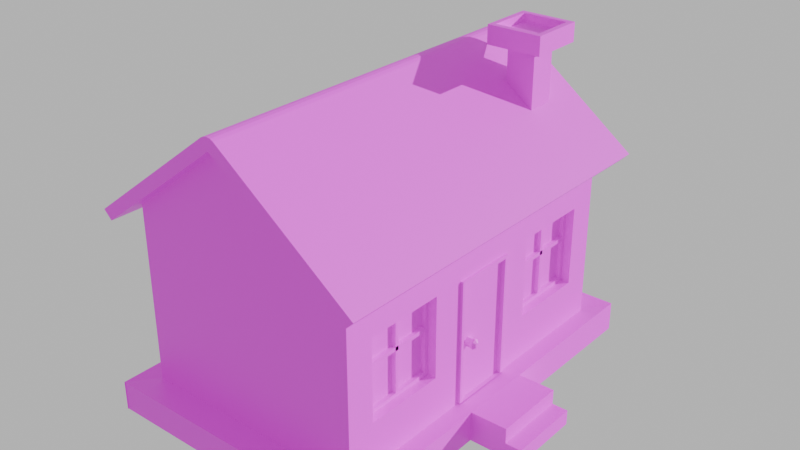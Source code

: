 # Source: house.blend  (saved by Blender 4.0.36; exported with 4.5.12 LTS)
import bpy
from mathutils import Matrix  # noqa: F401  (used for matrix-valued properties, if any)

bpy.ops.wm.read_factory_settings(use_empty=True)
scene = bpy.context.scene
scene.name = 'Scene'

# ---- collections
col_collection = bpy.data.collections.new('Collection'); scene.collection.children.link(col_collection)

# ---- images (referenced by path relative to the original .blend; pixels are not part of the script)
import os
ASSET_DIR = os.environ.get("B2B_ASSET_DIR", "")  # directory of the original .blend (textures are referenced by path, not embedded)
HERE = os.path.dirname(os.path.abspath(__file__))  # packed textures are extracted next to this script under _unpacked/

def load_image(name, relpath, width, height, colorspace="sRGB"):
    """Load a texture the original file referenced (path relative to the .blend, or extracted next to this script)."""
    p = next((c for c in (os.path.join(HERE, relpath), os.path.join(ASSET_DIR, relpath)) if relpath and os.path.exists(c)), "")
    if p:
        img = bpy.data.images.load(p, check_existing=True)
        img.name = name
    else:  # same state as the original file: an image datablock whose file is absent (Cycles renders it pink)
        img = bpy.data.images.new(name, width, height)
        img.source = "FILE"
        img.filepath = "//" + (relpath or name)
    img.colorspace_settings.name = colorspace
    return img
img_untitled = load_image('Untitled', 'House.png', 1024, 1024, 'sRGB')
img_untitled_002 = load_image('Untitled.002', 'House.png', 1024, 1024, 'sRGB')

# ---- materials (node trees are filled in below, after node groups)
mat_material_002 = bpy.data.materials.new('Material.002')
mat_material_002.use_transparent_shadow = False
mat_material_004 = bpy.data.materials.new('Material.004')
mat_material_004.use_transparent_shadow = False

# ---- material node trees
mat_material_002.use_nodes = True; mat_material_002.node_tree.nodes.clear()
_N = mat_material_002.node_tree.nodes; _L = mat_material_002.node_tree.links
n0 = _N.new('ShaderNodeBsdfPrincipled'); n0.name = 'Principled BSDF'; n0.location = (10, 300)
n0.inputs[3].default_value = 1.45
n1 = _N.new('ShaderNodeOutputMaterial'); n1.name = 'Material Output'; n1.location = (300, 300)
n2 = _N.new('ShaderNodeTexImage'); n2.name = 'Image Texture'; n2.location = (-280, 280)
n2.image = img_untitled
_L.new(n0.outputs[0], n1.inputs[0])
_L.new(n2.outputs[0], n0.inputs[0])
n1.is_active_output = True
mat_material_004.use_nodes = True; mat_material_004.node_tree.nodes.clear()
_N = mat_material_004.node_tree.nodes; _L = mat_material_004.node_tree.links
n0 = _N.new('ShaderNodeBsdfPrincipled'); n0.name = 'Principled BSDF'; n0.location = (10, 300)
n0.inputs[3].default_value = 1.45
n1 = _N.new('ShaderNodeOutputMaterial'); n1.name = 'Material Output'; n1.location = (300, 300)
n2 = _N.new('ShaderNodeTexImage'); n2.name = 'Image Texture'; n2.location = (-280, 280)
n2.image = img_untitled_002
_L.new(n0.outputs[0], n1.inputs[0])
_L.new(n2.outputs[0], n0.inputs[0])
n1.is_active_output = True

# ---- world
world_world = bpy.data.worlds.new('World'); scene.world = world_world
world_world.use_nodes = True; world_world.node_tree.nodes.clear()
_N = world_world.node_tree.nodes; _L = world_world.node_tree.links
n0 = _N.new('ShaderNodeOutputWorld'); n0.name = 'World Output'; n0.location = (300, 300)
n1 = _N.new('ShaderNodeBackground'); n1.name = 'Background'; n1.location = (10, 300)
n1.inputs[0].default_value = (1.0, 1.0, 1.0, 1.0)
n1.inputs[1].default_value = 0.6
_L.new(n1.outputs[0], n0.inputs[0])
n0.is_active_output = True
world_world.color = (0.05088, 0.05088, 0.05088)
world_world.use_sun_shadow = False
world_world.sun_shadow_jitter_overblur = 0.0

# ---- lights
light_sun = bpy.data.lights.new('Sun', 'SUN')
light_sun.transmission_factor = 0.0
light_sun.energy = 4.27

# ---- meshes
me_cube_001 = bpy.data.meshes.new('Cube.001')
me_cube_001.from_pydata([(-2.0, -3.0, 1.75), (1.782, -2.508, -0.5341), (-2.0, 3.0, 1.75), (1.782, -2.508, 0.8555), (2.0, -3.0, 1.75), (1.782, -1.118, -0.5341), (2.0, 3.0, 1.75), (1.782, -1.118, 0.8555), (0.0, -3.0, 3.253), (0.0, 3.0, 3.253), (-2.0, -3.0, -1.303), (-2.0, 3.0, -1.303), (2.0, 3.0, -1.303), (1.782, 2.508, -0.5341), (2.0, -3.0, -1.303), (1.782, 2.508, 0.8555), (-2.325, 3.487, -1.786), (1.782, 1.118, -0.5341), (-2.325, -3.487, -1.786), (1.782, 1.118, 0.8555), (-2.325, 3.487, -1.267), (2.325, 3.487, -1.786), (2.325, 3.487, -1.267), (2.325, -3.487, -1.786), (2.325, -3.487, -1.267), (-2.325, -3.487, -1.267), (2.0, -0.5591, 0.8475), (2.0, 0.5591, 0.8475), (2.0, -0.5591, -1.281), (2.0, 0.5591, -1.281), (2.0, 1.118, -0.5341), (2.0, -2.508, -0.5341), (2.0, -2.508, 0.8555), (2.0, -1.118, 0.8555), (2.0, -1.118, -0.5341), (2.0, 1.118, 0.8555), (2.0, 2.508, -0.5341), (2.0, 2.508, 0.8555), (2.325, 0.6391, -1.786), (2.325, -0.6391, -1.786), (2.325, 0.6391, -1.267), (2.325, -0.6391, -1.267), (2.0, -0.1025, -1.281), (2.0, 0.1025, -1.281), (2.0, 0.5499, -1.303), (2.0, -0.5499, -1.303), (2.961, 0.6391, -1.786), (2.961, -0.6391, -1.786), (2.961, 0.6391, -1.267), (2.961, -0.6391, -1.267), (2.961, 0.6391, -1.527), (2.961, -0.6391, -1.527), (3.233, 0.6391, -1.786), (3.233, -0.6391, -1.786), (3.233, 0.6391, -1.527), (3.233, -0.6391, -1.527), (-2.325, 3.487, -1.786), (-2.325, 3.487, -1.267), (2.325, 3.487, -1.786), (2.325, 3.487, -1.267), (-2.325, -3.471, -1.786), (-2.325, -3.471, -1.267), (2.325, -3.471, -1.786), (2.325, -3.471, -1.267)], [], [(10, 0, 2, 11), (11, 2, 6, 12), (36, 12, 6, 4, 14, 31, 32, 33, 26, 27, 35, 37), (31, 14, 28, 26, 33, 34), (27, 29, 12, 36, 30, 35), (43, 44, 12, 29), (14, 4, 0, 10), (0, 4, 8), (6, 2, 9), (45, 14, 24, 41), (10, 11, 20, 25), (39, 41, 24, 23), (18, 25, 20, 16), (11, 12, 22, 20), (14, 10, 25, 24), (33, 7, 5, 34), (31, 1, 3, 32), (5, 1, 31, 34), (3, 7, 33, 32), (17, 19, 35, 30), (15, 13, 36, 37), (36, 13, 17, 30), (35, 19, 15, 37), (21, 22, 40, 38), (38, 40, 48, 50, 46), (12, 44, 40, 22), (44, 45, 41, 40), (28, 14, 45, 42), (42, 45, 44, 43), (51, 47, 53, 55), (41, 39, 47, 51, 49), (40, 41, 49, 48), (52, 54, 55, 53), (51, 50, 48, 49), (50, 51, 55, 54), (46, 50, 54, 52), (56, 57, 59, 58), (60, 61, 63, 62)])
me_cube_001.polygons.foreach_set('material_index', [0, 0, 0, 0, 0, 0, 0, 0, 0, 0, 0, 0, 0, 0, 0, 0, 0, 0, 0, 0, 0, 0, 0, 0, 0, 0, 0, 0, 0, 0, 0, 0, 0, 0, 0, 0, 0, 1])
_uv = me_cube_001.uv_layers.new(name='UVMap')
_uv.uv.foreach_set('vector', [0.1197, 0.8594, 0.1197, 0.8594, 0.1197, 0.8594, 0.1197, 0.8594, 0.1197, 0.8594, 0.1197, 0.8594, 0.1197, 0.8594, 0.1197, 0.8594, 0.1197, 0.8594, 0.1197, 0.8594, 0.1197, 0.8594, 0.1197, 0.8594, 0.1197, 0.8594, 0.1197, 0.8594, 0.1197, 0.8594, 0.1197, 0.8594, 0.1197, 0.8594, 0.1197, 0.8594, 0.1197, 0.8594, 0.1197, 0.8594, 0.1197, 0.8594, 0.1197, 0.8594, 0.1197, 0.8594, 0.1197, 0.8594, 0.1197, 0.8594, 0.1197, 0.8594, 0.1197, 0.8594, 0.1197, 0.8594, 0.1197, 0.8594, 0.1197, 0.8594, 0.1197, 0.8594, 0.1197, 0.8594, 0.1197, 0.8594, 0.1197, 0.8594, 0.1197, 0.8594, 0.1197, 0.8594, 0.1197, 0.8594, 0.1197, 0.8594, 0.1197, 0.8594, 0.1197, 0.8594, 0.1197, 0.8594, 0.1197, 0.8594, 0.1197, 0.8594, 0.1197, 0.8594, 0.1197, 0.8594, 0.1197, 0.8594, 0.1197, 0.8594, 0.1197, 0.8594, 0.1197, 0.8594, 0.1197, 0.8594, 0.1197, 0.8594, 0.1197, 0.8594, 0.1197, 0.8594, 0.1197, 0.8594, 0.1197, 0.8594, 0.1197, 0.8594, 0.1197, 0.8594, 0.1197, 0.8594, 0.1197, 0.8594, 0.1197, 0.8594, 0.1197, 0.8594, 0.1197, 0.8594, 0.1197, 0.8594, 0.1197, 0.8594, 0.1197, 0.8594, 0.1197, 0.8594, 0.1197, 0.8594, 0.1197, 0.8594, 0.1197, 0.8594, 0.1197, 0.8594, 0.1197, 0.8594, 0.1197, 0.8594, 0.1197, 0.8594, 0.1197, 0.8594, 0.1197, 0.8594, 0.1197, 0.8594, 0.1197, 0.8594, 0.1197, 0.8594, 0.1197, 0.8594, 0.1197, 0.8594, 0.1197, 0.8594, 0.1197, 0.8594, 0.1197, 0.8594, 0.1197, 0.8594, 0.1197, 0.8594, 0.1197, 0.8594, 0.1197, 0.8594, 0.1197, 0.8594, 0.1197, 0.8594, 0.1197, 0.8594, 0.1197, 0.8594, 0.1197, 0.8594, 0.1197, 0.8594, 0.1197, 0.8594, 0.1197, 0.8594, 0.1197, 0.8594, 0.1197, 0.8594, 0.1197, 0.8594, 0.1197, 0.8594, 0.1197, 0.8594, 0.1197, 0.8594, 0.1197, 0.8594, 0.1197, 0.8594, 0.1197, 0.8594, 0.1197, 0.8594, 0.1197, 0.8594, 0.1197, 0.8594, 0.1197, 0.8594, 0.1197, 0.8594, 0.1197, 0.8594, 0.1197, 0.8594, 0.1197, 0.8594, 0.1197, 0.8594, 0.1197, 0.8594, 0.1197, 0.8594, 0.1197, 0.8594, 0.1197, 0.8594, 0.1197, 0.8594, 0.1197, 0.8594, 0.1197, 0.8594, 0.1197, 0.8594, 0.1197, 0.8594, 0.1197, 0.8594, 0.1197, 0.8594, 0.1197, 0.8594, 0.1197, 0.8594, 0.1197, 0.8594, 0.1197, 0.8594, 0.1197, 0.8594, 0.1197, 0.8594, 0.1197, 0.8594, 0.1197, 0.8594, 0.1197, 0.8594, 0.1197, 0.8594, 0.1197, 0.8594, 0.1197, 0.8594, 0.1197, 0.8594, 0.1197, 0.8594, 0.1197, 0.8594, 0.1197, 0.8594, 0.1197, 0.8594, 0.1197, 0.8594, 0.1197, 0.8594, 0.1197, 0.8594, 0.1197, 0.8594, 0.1197, 0.8594, 0.1197, 0.8594, 0.1197, 0.8594, 0.1197, 0.8594, 0.1197, 0.8594, 0.1197, 0.8594, 0.1197, 0.8594, 0.1197, 0.8594, 0.1197, 0.8594, 0.1197, 0.8594, 0.1197, 0.8594, 0.1197, 0.8594, 0.1197, 0.8594, 0.1197, 0.8594, 0.1197, 0.8594, 0.1197, 0.8594, 0.1197, 0.8594, 0.1197, 0.8594, 0.1197, 0.8594])
me_cube_001.materials.append(mat_material_002)
me_cube_001.materials.append(mat_material_004)
me_cube_001.update()
me_cube_002 = bpy.data.meshes.new('Cube.002')
me_cube_002.from_pydata([(-1.0, -1.0, 1.0), (-1.0, 1.0, 1.0), (1.0, -1.0, 1.0), (1.0, 1.0, 1.0), (0.0, -1.0, 1.859), (0.0, 1.0, 1.859), (-1.072, -1.0, 1.083), (-1.072, 1.0, 1.083), (1.072, 1.0, 1.083), (1.072, -1.0, 1.083), (0.05884, -1.0, 1.953), (-0.05884, -1.0, 1.953), (0.0, -1.0, 1.926), (0.03185, -1.0, 1.969), (3.725e-09, -1.0, 1.974), (-0.03185, -1.0, 1.969), (-0.05884, 1.0, 1.953), (0.05884, 1.0, 1.953), (0.0, 1.0, 1.926), (-0.03185, 1.0, 1.969), (-3.725e-09, 1.0, 1.974), (0.03185, 1.0, 1.969), (-1.152, -1.0, 0.8697), (-1.152, 1.0, 0.8697), (1.152, 1.0, 0.8697), (1.152, -1.0, 0.8697), (-1.223, -1.0, 0.9531), (-1.223, 1.0, 0.9531), (1.223, 1.0, 0.9531), (1.223, -1.0, 0.9531)], [], [(2, 4, 5, 3), (1, 5, 4, 0), (4, 2, 9, 10, 12), (0, 4, 12, 11, 6), (2, 3, 24, 25), (5, 1, 7, 16, 18), (9, 2, 25, 29), (3, 5, 18, 17, 8), (9, 8, 17, 10), (10, 13, 12), (13, 14, 12), (14, 15, 12), (15, 11, 12), (16, 19, 18), (19, 20, 18), (20, 21, 18), (21, 17, 18), (10, 17, 21, 13), (13, 21, 20, 14), (14, 20, 19, 15), (15, 19, 16, 11), (7, 6, 11, 16), (23, 22, 26, 27), (25, 24, 28, 29), (7, 1, 23, 27), (8, 9, 29, 28), (3, 8, 28, 24), (1, 0, 22, 23), (0, 6, 26, 22), (6, 7, 27, 26)])
_uv = me_cube_002.uv_layers.new(name='UVMap')
_uv.uv.foreach_set('vector', [0.1, 0.6937, 0.1, 0.6937, 0.1, 0.6937, 0.1, 0.6937, 0.1, 0.6937, 0.1, 0.6937, 0.1, 0.6937, 0.1, 0.6937, 0.1, 0.6937, 0.1, 0.6937, 0.1, 0.6937, 0.1, 0.6937, 0.1, 0.6937, 0.1, 0.6937, 0.1, 0.6937, 0.1, 0.6937, 0.1, 0.6937, 0.1, 0.6937, 0.1, 0.6937, 0.1, 0.6937, 0.1, 0.6937, 0.1, 0.6937, 0.1, 0.6937, 0.1, 0.6937, 0.1, 0.6937, 0.1, 0.6937, 0.1, 0.6937, 0.1, 0.6937, 0.1, 0.6937, 0.1, 0.6937, 0.1, 0.6937, 0.1, 0.6937, 0.1, 0.6937, 0.1, 0.6937, 0.1, 0.6937, 0.1, 0.6937, 0.1, 0.6937, 0.1, 0.6937, 0.1, 0.6937, 0.1, 0.6937, 0.1, 0.6937, 0.1, 0.6937, 0.1, 0.6937, 0.1, 0.6937, 0.1, 0.6937, 0.1, 0.6937, 0.1, 0.6937, 0.1, 0.6937, 0.1, 0.6937, 0.1, 0.6937, 0.1, 0.6937, 0.1, 0.6937, 0.1, 0.6937, 0.1, 0.6937, 0.1, 0.6937, 0.1, 0.6937, 0.1, 0.6937, 0.1, 0.6937, 0.1, 0.6937, 0.1, 0.6937, 0.1, 0.6937, 0.1, 0.6937, 0.1, 0.6937, 0.1, 0.6937, 0.1, 0.6937, 0.1, 0.6937, 0.1, 0.6937, 0.1, 0.6937, 0.1, 0.6937, 0.1, 0.6937, 0.1, 0.6937, 0.1, 0.6937, 0.1, 0.6937, 0.1, 0.6937, 0.1, 0.6937, 0.1, 0.6937, 0.1, 0.6937, 0.1, 0.6937, 0.1, 0.6937, 0.1, 0.6937, 0.1, 0.6937, 0.1, 0.6937, 0.1, 0.6937, 0.1, 0.6937, 0.1, 0.6937, 0.1, 0.6937, 0.1, 0.6937, 0.1, 0.6937, 0.1, 0.6937, 0.1, 0.6937, 0.1, 0.6937, 0.1, 0.6937, 0.1, 0.6937, 0.1, 0.6937, 0.1, 0.6937, 0.1, 0.6937, 0.1, 0.6937, 0.1, 0.6937, 0.1, 0.6937, 0.1, 0.6937, 0.1, 0.6937, 0.1, 0.6937, 0.1, 0.6937, 0.1, 0.6937, 0.1, 0.6937, 0.1, 0.6937, 0.1, 0.6937, 0.1, 0.6937, 0.1, 0.6937, 0.1, 0.6937, 0.1, 0.6937, 0.1, 0.6937, 0.1, 0.6937, 0.1, 0.6937, 0.1, 0.6937, 0.1, 0.6937])
me_cube_002.materials.append(mat_material_002)
me_cube_002.update()
me_cube_003 = bpy.data.meshes.new('Cube.003')
me_cube_003.from_pydata([(-1.0, -1.0, -1.0), (-1.0, -1.0, 1.0), (-1.0, 1.0, -1.0), (-1.0, 1.0, 1.0), (1.0, -1.0, -1.0), (1.0, -1.0, 1.0), (1.0, 1.0, -1.0), (1.0, 1.0, 1.0), (1.945, 1.945, 1.0), (1.945, -1.945, 1.0), (-1.945, -1.945, 1.0), (-1.945, 1.945, 1.0), (1.57, 1.57, 1.192), (1.57, -1.57, 1.192), (-1.57, -1.57, 1.192), (-1.57, 1.57, 1.192), (1.945, 1.945, 1.192), (1.945, -1.945, 1.192), (-1.945, -1.945, 1.192), (-1.945, 1.945, 1.192), (1.945, 1.945, 1.192), (1.945, -1.945, 1.192), (-1.945, -1.945, 1.192), (-1.945, 1.945, 1.192), (1.944, 1.944, 1.192), (1.944, -1.944, 1.192), (-1.944, -1.944, 1.192), (-1.944, 1.944, 1.192), (1.57, 1.57, 1.11), (1.57, -1.57, 1.11), (-1.57, -1.57, 1.11), (-1.57, 1.57, 1.11), (-1.0, 1.0, -0.9934), (-1.0, -1.0, -0.9934), (1.0, 1.0, -0.9934), (1.0, -1.0, -0.9934)], [], [(0, 1, 3, 2), (2, 3, 7, 6), (6, 7, 5, 4), (4, 5, 1, 0), (0, 2, 32, 33), (5, 7, 10, 11), (8, 11, 19, 16), (3, 1, 8, 9), (1, 5, 11, 8), (7, 3, 9, 10), (12, 15, 31, 28), (10, 9, 17, 18), (11, 10, 18, 19), (9, 8, 16, 17), (20, 21, 17, 16), (21, 22, 18, 17), (22, 23, 19, 18), (23, 20, 16, 19), (24, 25, 21, 20), (25, 26, 22, 21), (26, 27, 23, 22), (27, 24, 20, 23), (12, 13, 25, 24), (13, 14, 26, 25), (14, 15, 27, 26), (15, 12, 24, 27), (30, 29, 28, 31), (14, 13, 29, 30), (15, 14, 30, 31), (13, 12, 28, 29), (6, 4, 35, 34), (4, 0, 33, 35), (2, 6, 34, 32)])
_uv = me_cube_003.uv_layers.new(name='UVMap')
_uv.uv.foreach_set('vector', [0.1064, 0.5, 0.1064, 0.5, 0.1064, 0.5, 0.1064, 0.5, 0.1064, 0.5, 0.1064, 0.5, 0.1064, 0.5, 0.1064, 0.5, 0.1064, 0.5, 0.1064, 0.5, 0.1064, 0.5, 0.1064, 0.5, 0.1064, 0.5, 0.1064, 0.5, 0.1064, 0.5, 0.1064, 0.5, 0.1064, 0.5, 0.1064, 0.5, 0.1064, 0.5, 0.1064, 0.5, 0.1064, 0.5, 0.1064, 0.5, 0.1064, 0.5, 0.1064, 0.5, 0.1064, 0.5, 0.1064, 0.5, 0.1064, 0.5, 0.1064, 0.5, 0.1064, 0.5, 0.1064, 0.5, 0.1064, 0.5, 0.1064, 0.5, 0.1064, 0.5, 0.1064, 0.5, 0.1064, 0.5, 0.1064, 0.5, 0.1064, 0.5, 0.1064, 0.5, 0.1064, 0.5, 0.1064, 0.5, 0.1064, 0.5, 0.1064, 0.5, 0.1064, 0.5, 0.1064, 0.5, 0.1064, 0.5, 0.1064, 0.5, 0.1064, 0.5, 0.1064, 0.5, 0.1064, 0.5, 0.1064, 0.5, 0.1064, 0.5, 0.1064, 0.5, 0.1064, 0.5, 0.1064, 0.5, 0.1064, 0.5, 0.1064, 0.5, 0.1064, 0.5, 0.1064, 0.5, 0.1064, 0.5, 0.1064, 0.5, 0.1064, 0.5, 0.1064, 0.5, 0.1064, 0.5, 0.1064, 0.5, 0.1064, 0.5, 0.1064, 0.5, 0.1064, 0.5, 0.1064, 0.5, 0.1064, 0.5, 0.1064, 0.5, 0.1064, 0.5, 0.1064, 0.5, 0.1064, 0.5, 0.1064, 0.5, 0.1064, 0.5, 0.1064, 0.5, 0.1064, 0.5, 0.1064, 0.5, 0.1064, 0.5, 0.1064, 0.5, 0.1064, 0.5, 0.1064, 0.5, 0.1064, 0.5, 0.1064, 0.5, 0.1064, 0.5, 0.1064, 0.5, 0.1064, 0.5, 0.1064, 0.5, 0.1064, 0.5, 0.1064, 0.5, 0.1064, 0.5, 0.1064, 0.5, 0.1064, 0.5, 0.1064, 0.5, 0.1064, 0.5, 0.1064, 0.5, 0.1064, 0.5, 0.1064, 0.5, 0.1064, 0.5, 0.1064, 0.5, 0.1064, 0.5, 0.1064, 0.5, 0.1064, 0.5, 0.1064, 0.5, 0.1064, 0.5, 0.1064, 0.5, 0.1064, 0.5, 0.1064, 0.5, 0.1064, 0.5, 0.1064, 0.5, 0.1064, 0.5, 0.1064, 0.5, 0.1064, 0.5, 0.1064, 0.5, 0.1064, 0.5, 0.1064, 0.5, 0.1064, 0.5, 0.1064, 0.5, 0.1064, 0.5, 0.1064, 0.5, 0.1064, 0.5, 0.1064, 0.5, 0.1064, 0.5, 0.1064, 0.5, 0.1064, 0.5, 0.1064, 0.5, 0.1064, 0.5, 0.1064, 0.5, 0.1064, 0.5, 0.1064, 0.5, 0.1064, 0.5, 0.1064, 0.5])
me_cube_003.materials.append(mat_material_002)
me_cube_003.update()
me_cube_004 = bpy.data.meshes.new('Cube.004')
me_cube_004.from_pydata([(-0.1647, -0.5591, -1.0), (-0.1647, -0.5591, 1.129), (-0.1647, 0.5591, -1.0), (-0.1647, 0.5591, 1.129), (0.1647, -0.5591, -1.0), (0.1647, -0.4999, 1.07), (0.1647, 0.4999, -1.0), (0.1647, 0.4999, 1.07), (0.1647, 0.5591, 1.129), (0.1647, 0.5591, -1.0), (0.1647, -0.5591, 1.129), (0.1647, -0.4999, -1.0), (0.09437, -0.4999, -1.0), (0.09437, 0.4999, -1.0), (0.09437, 0.4999, 1.07), (0.09437, -0.4999, 1.07)], [], [(2, 3, 8, 9), (7, 5, 15, 14), (4, 10, 1, 0), (8, 3, 1, 10), (7, 6, 9, 8), (5, 7, 8, 10), (11, 5, 10, 4), (13, 14, 15, 12), (11, 6, 13, 12), (5, 11, 12, 15), (6, 7, 14, 13)])
_uv = me_cube_004.uv_layers.new(name='UVMap')
_uv.uv.foreach_set('vector', [0.1294, 0.5063, 0.1294, 0.5063, 0.1294, 0.5063, 0.1294, 0.5063, 0.1294, 0.5063, 0.1294, 0.5063, 0.1294, 0.5063, 0.1294, 0.5063, 0.1294, 0.5063, 0.1294, 0.5063, 0.1294, 0.5063, 0.1294, 0.5063, 0.1294, 0.5063, 0.1294, 0.5063, 0.1294, 0.5063, 0.1294, 0.5063, 0.1294, 0.5063, 0.1294, 0.5063, 0.1294, 0.5063, 0.1294, 0.5063, 0.1294, 0.5063, 0.1294, 0.5063, 0.1294, 0.5063, 0.1294, 0.5063, 0.1294, 0.5063, 0.1294, 0.5063, 0.1294, 0.5063, 0.1294, 0.5063, 0.1294, 0.5063, 0.1294, 0.5063, 0.1294, 0.5063, 0.1294, 0.5063, 0.1294, 0.5063, 0.1294, 0.5063, 0.1294, 0.5063, 0.1294, 0.5063, 0.1294, 0.5063, 0.1294, 0.5063, 0.1294, 0.5063, 0.1294, 0.5063, 0.1294, 0.5063, 0.1294, 0.5063, 0.1294, 0.5063, 0.1294, 0.5063])
me_cube_004.materials.append(mat_material_002)
me_cube_004.update()
me_cylinder = bpy.data.meshes.new('Cylinder')
me_cylinder.from_pydata([(1.248e-08, 0.07495, 0.8764), (1.248e-08, 0.07495, 1.026), (0.053, 0.053, 0.8764), (0.053, 0.053, 1.026), (0.07495, -5.169e-09, 0.8764), (0.07495, -5.169e-09, 1.026), (0.053, -0.053, 0.8764), (0.053, -0.053, 1.026), (1.248e-08, -0.07495, 0.8764), (1.248e-08, -0.07495, 1.026), (-0.053, -0.053, 0.8764), (-0.053, -0.053, 1.026), (-0.07495, -5.169e-09, 0.8764), (-0.07495, -5.169e-09, 1.026), (-0.053, 0.053, 0.8764), (-0.053, 0.053, 1.026), (0.06069, 0.06069, 1.045), (1.219e-08, 0.08583, 1.045), (0.08583, -5.291e-09, 1.045), (0.06069, -0.06069, 1.045), (1.219e-08, -0.08583, 1.045), (-0.06069, -0.06069, 1.045), (-0.08583, -5.291e-09, 1.045), (-0.06069, 0.06069, 1.045), (0.06069, 0.06069, 1.078), (1.219e-08, 0.08583, 1.078), (0.08583, -5.291e-09, 1.078), (0.06069, -0.06069, 1.078), (1.219e-08, -0.08583, 1.078), (-0.06069, -0.06069, 1.078), (-0.08583, -5.291e-09, 1.078), (-0.06069, 0.06069, 1.078), (0.02532, 0.02532, 1.116), (1.479e-08, 0.0358, 1.116), (0.0358, -5.057e-09, 1.116), (0.02532, -0.02532, 1.116), (1.479e-08, -0.0358, 1.116), (-0.02532, -0.02532, 1.116), (-0.0358, -5.057e-09, 1.116), (-0.02532, 0.02532, 1.116)], [], [(0, 1, 3, 2), (2, 3, 5, 4), (4, 5, 7, 6), (6, 7, 9, 8), (8, 9, 11, 10), (10, 11, 13, 12), (1, 15, 23, 17), (12, 13, 15, 14), (14, 15, 1, 0), (23, 22, 30, 31), (3, 1, 17, 16), (7, 5, 18, 19), (13, 11, 21, 22), (9, 7, 19, 20), (15, 13, 22, 23), (5, 3, 16, 18), (11, 9, 20, 21), (30, 29, 37, 38), (21, 20, 28, 29), (19, 18, 26, 27), (16, 17, 25, 24), (17, 23, 31, 25), (22, 21, 29, 30), (20, 19, 27, 28), (18, 16, 24, 26), (32, 33, 39, 38, 37, 36, 35, 34), (28, 27, 35, 36), (26, 24, 32, 34), (31, 30, 38, 39), (29, 28, 36, 37), (27, 26, 34, 35), (24, 25, 33, 32), (25, 31, 39, 33)])
_uv = me_cylinder.uv_layers.new(name='UVMap')
_uv.uv.foreach_set('vector', [0.08988, 0.5188, 0.08988, 0.5188, 0.08988, 0.5188, 0.08988, 0.5188, 0.08988, 0.5188, 0.08988, 0.5188, 0.08988, 0.5188, 0.08988, 0.5188, 0.08988, 0.5188, 0.08988, 0.5188, 0.08988, 0.5188, 0.08988, 0.5188, 0.08988, 0.5188, 0.08988, 0.5188, 0.08988, 0.5188, 0.08988, 0.5188, 0.08988, 0.5188, 0.08988, 0.5188, 0.08988, 0.5188, 0.08988, 0.5188, 0.08988, 0.5188, 0.08988, 0.5188, 0.08988, 0.5188, 0.08988, 0.5188, 0.08988, 0.5188, 0.08988, 0.5188, 0.08988, 0.5188, 0.08988, 0.5188, 0.08988, 0.5188, 0.08988, 0.5188, 0.08988, 0.5188, 0.08988, 0.5188, 0.08988, 0.5188, 0.08988, 0.5188, 0.08988, 0.5188, 0.08988, 0.5188, 0.08988, 0.5188, 0.08988, 0.5188, 0.08988, 0.5188, 0.08988, 0.5188, 0.08988, 0.5188, 0.08988, 0.5188, 0.08988, 0.5188, 0.08988, 0.5188, 0.08988, 0.5188, 0.08988, 0.5188, 0.08988, 0.5188, 0.08988, 0.5188, 0.08988, 0.5188, 0.08988, 0.5188, 0.08988, 0.5188, 0.08988, 0.5188, 0.08988, 0.5188, 0.08988, 0.5188, 0.08988, 0.5188, 0.08988, 0.5188, 0.08988, 0.5188, 0.08988, 0.5188, 0.08988, 0.5188, 0.08988, 0.5188, 0.08988, 0.5188, 0.08988, 0.5188, 0.08988, 0.5188, 0.08988, 0.5188, 0.08988, 0.5188, 0.08988, 0.5188, 0.08988, 0.5188, 0.08988, 0.5188, 0.08988, 0.5188, 0.08988, 0.5188, 0.08988, 0.5188, 0.08988, 0.5188, 0.08988, 0.5188, 0.08988, 0.5188, 0.08988, 0.5188, 0.08988, 0.5188, 0.08988, 0.5188, 0.08988, 0.5188, 0.08988, 0.5188, 0.08988, 0.5188, 0.08988, 0.5188, 0.08988, 0.5188, 0.08988, 0.5188, 0.08988, 0.5188, 0.08988, 0.5188, 0.08988, 0.5188, 0.08988, 0.5188, 0.08988, 0.5188, 0.08988, 0.5188, 0.08988, 0.5188, 0.08988, 0.5188, 0.08988, 0.5188, 0.08988, 0.5188, 0.08988, 0.5188, 0.08988, 0.5188, 0.08988, 0.5188, 0.08988, 0.5188, 0.08988, 0.5188, 0.08988, 0.5188, 0.08988, 0.5188, 0.08988, 0.5188, 0.08988, 0.5188, 0.08988, 0.5188, 0.08988, 0.5188, 0.08988, 0.5188, 0.08988, 0.5188, 0.08988, 0.5188, 0.08988, 0.5188, 0.08988, 0.5188, 0.08988, 0.5188, 0.08988, 0.5188, 0.08988, 0.5188, 0.08988, 0.5188, 0.08988, 0.5188, 0.08988, 0.5188, 0.08988, 0.5188, 0.08988, 0.5188, 0.08988, 0.5188, 0.08988, 0.5188, 0.08988, 0.5188, 0.08988, 0.5188, 0.08988, 0.5188, 0.08988, 0.5188, 0.08988, 0.5188, 0.08988, 0.5188, 0.08988, 0.5188, 0.08988, 0.5188, 0.08988, 0.5188, 0.08988, 0.5188, 0.08988, 0.5188, 0.08988, 0.5188, 0.08988, 0.5188, 0.08988, 0.5188, 0.08988, 0.5188, 0.08988, 0.5188, 0.08988, 0.5188])
me_cylinder.materials.append(mat_material_002)
me_cylinder.update()
me_cube_006 = bpy.data.meshes.new('Cube.006')
me_cube_006.from_pydata([(1.782, -2.508, 1.216), (1.782, -2.508, 2.606), (1.782, -1.118, 1.216), (1.782, -1.118, 2.606), (1.782, -2.508, 1.216), (1.782, -1.118, 1.216), (1.782, -1.118, 2.606), (1.782, -2.508, 2.606), (1.782, -2.44, 1.283), (1.782, -1.185, 1.283), (1.782, -1.185, 2.538), (1.782, -2.44, 2.538), (1.782, -1.847, 1.216), (1.782, -1.78, 1.216), (1.782, -1.847, 2.606), (1.782, -1.78, 2.606), (1.782, -1.847, 1.216), (1.782, -1.78, 1.216), (1.782, -1.78, 2.606), (1.782, -1.847, 2.606), (1.782, -1.844, 1.283), (1.782, -1.783, 1.283), (1.782, -1.844, 2.538), (1.782, -1.783, 2.538), (1.782, -2.508, 2.063), (1.782, -2.508, 1.988), (1.782, -1.118, 2.063), (1.782, -1.118, 1.988), (1.782, -1.118, 2.063), (1.782, -1.118, 1.988), (1.782, -2.508, 1.988), (1.782, -2.508, 2.063), (1.782, -2.44, 2.061), (1.782, -2.44, 1.994), (1.782, -1.185, 2.061), (1.782, -1.185, 1.994), (1.782, -1.844, 2.061), (1.782, -1.844, 1.994), (1.782, -1.783, 2.061), (1.782, -1.783, 1.994), (1.851, -2.508, 1.988), (1.851, -2.508, 2.606), (1.851, -1.78, 1.216), (1.851, -1.118, 1.216), (1.851, -1.118, 1.988), (1.851, -1.118, 2.606), (1.851, -1.78, 2.606), (1.851, -1.783, 1.283), (1.851, -1.185, 1.283), (1.851, -2.44, 1.994), (1.851, -2.44, 2.538), (1.851, -1.185, 1.994), (1.851, -1.185, 2.538), (1.851, -1.783, 2.538), (1.851, -2.44, 1.283), (1.851, -2.508, 1.216), (1.851, -1.847, 1.216), (1.851, -1.847, 2.606), (1.851, -1.844, 1.283), (1.851, -1.844, 2.538), (1.851, -1.844, 1.994), (1.851, -1.783, 1.994), (1.851, -2.508, 2.063), (1.851, -1.118, 2.063), (1.851, -2.44, 2.061), (1.851, -1.185, 2.061), (1.851, -1.844, 2.061), (1.851, -1.783, 2.061), (1.782, 2.508, 1.216), (1.782, 2.508, 2.606), (1.782, 1.118, 1.216), (1.782, 1.118, 2.606), (1.782, 2.508, 1.216), (1.782, 1.118, 1.216), (1.782, 1.118, 2.606), (1.782, 2.508, 2.606), (1.782, 2.44, 1.283), (1.782, 1.185, 1.283), (1.782, 1.185, 2.538), (1.782, 2.44, 2.538), (1.782, 1.847, 1.216), (1.782, 1.78, 1.216), (1.782, 1.847, 2.606), (1.782, 1.78, 2.606), (1.782, 1.847, 1.216), (1.782, 1.78, 1.216), (1.782, 1.78, 2.606), (1.782, 1.847, 2.606), (1.782, 1.844, 1.283), (1.782, 1.783, 1.283), (1.782, 1.844, 2.538), (1.782, 1.783, 2.538), (1.782, 2.508, 2.063), (1.782, 2.508, 1.988), (1.782, 1.118, 2.063), (1.782, 1.118, 1.988), (1.782, 1.118, 2.063), (1.782, 1.118, 1.988), (1.782, 2.508, 1.988), (1.782, 2.508, 2.063), (1.782, 2.44, 2.061), (1.782, 2.44, 1.994), (1.782, 1.185, 2.061), (1.782, 1.185, 1.994), (1.782, 1.844, 2.061), (1.782, 1.844, 1.994), (1.782, 1.783, 2.061), (1.782, 1.783, 1.994), (1.851, 2.508, 1.988), (1.851, 2.508, 2.606), (1.851, 1.78, 1.216), (1.851, 1.118, 1.216), (1.851, 1.118, 1.988), (1.851, 1.118, 2.606), (1.851, 1.78, 2.606), (1.851, 1.783, 1.283), (1.851, 1.185, 1.283), (1.851, 2.44, 1.994), (1.851, 2.44, 2.538), (1.851, 1.185, 1.994), (1.851, 1.185, 2.538), (1.851, 1.783, 2.538), (1.851, 2.44, 1.283), (1.851, 2.508, 1.216), (1.851, 1.847, 1.216), (1.851, 1.847, 2.606), (1.851, 1.844, 1.283), (1.851, 1.844, 2.538), (1.851, 1.844, 1.994), (1.851, 1.783, 1.994), (1.851, 2.508, 2.063), (1.851, 1.118, 2.063), (1.851, 2.44, 2.061), (1.851, 1.185, 2.061), (1.851, 1.844, 2.061), (1.851, 1.783, 2.061)], [], [(17, 2, 5, 13), (29, 3, 6, 27), (19, 1, 7, 14), (31, 0, 4, 24), (60, 61, 53, 59), (66, 67, 61, 60), (57, 41, 50, 59, 53, 52, 45, 46), (67, 65, 51, 61), (9, 21, 47, 48), (42, 43, 48, 47, 58, 54, 55, 56), (44, 45, 52, 51, 65, 48, 43, 63), (58, 47, 67, 66), (3, 18, 15, 6), (18, 19, 14, 15), (0, 16, 12, 4), (16, 17, 13, 12), (34, 9, 48, 65), (8, 32, 64, 54), (15, 14, 57, 46), (14, 7, 41, 57), (12, 13, 42, 56), (62, 55, 54, 64, 49, 50, 41, 40), (37, 33, 49, 60), (64, 66, 60, 49), (1, 30, 25, 7), (30, 31, 24, 25), (2, 28, 26, 5), (28, 29, 27, 26), (4, 12, 56, 55), (32, 36, 66, 64), (33, 11, 50, 49), (22, 37, 60, 59), (7, 25, 40, 41), (36, 20, 58, 66), (10, 35, 51, 52), (39, 23, 53, 61), (13, 5, 43, 42), (20, 8, 54, 58), (23, 10, 52, 53), (24, 4, 55, 62), (27, 6, 45, 44), (21, 38, 67, 47), (25, 24, 62, 40), (38, 34, 65, 67), (6, 15, 46, 45), (11, 22, 59, 50), (5, 26, 63, 43), (35, 39, 61, 51), (26, 27, 44, 63), (85, 81, 73, 70), (97, 95, 74, 71), (87, 82, 75, 69), (99, 92, 72, 68), (128, 127, 121, 129), (134, 128, 129, 135), (125, 114, 113, 120, 121, 127, 118, 109), (135, 129, 119, 133), (77, 116, 115, 89), (110, 124, 123, 122, 126, 115, 116, 111), (112, 131, 111, 116, 133, 119, 120, 113), (126, 134, 135, 115), (71, 74, 83, 86), (86, 83, 82, 87), (68, 72, 80, 84), (84, 80, 81, 85), (102, 133, 116, 77), (76, 122, 132, 100), (83, 114, 125, 82), (82, 125, 109, 75), (80, 124, 110, 81), (130, 108, 109, 118, 117, 132, 122, 123), (105, 128, 117, 101), (132, 117, 128, 134), (69, 75, 93, 98), (98, 93, 92, 99), (70, 73, 94, 96), (96, 94, 95, 97), (72, 123, 124, 80), (100, 132, 134, 104), (101, 117, 118, 79), (90, 127, 128, 105), (75, 109, 108, 93), (104, 134, 126, 88), (78, 120, 119, 103), (107, 129, 121, 91), (81, 110, 111, 73), (88, 126, 122, 76), (91, 121, 120, 78), (92, 130, 123, 72), (95, 112, 113, 74), (89, 115, 135, 106), (93, 108, 130, 92), (106, 135, 133, 102), (74, 113, 114, 83), (79, 118, 127, 90), (73, 111, 131, 94), (103, 119, 129, 107), (94, 131, 112, 95)])
_uv = me_cube_006.uv_layers.new(name='UVMap')
_uv.uv.foreach_set('vector', [0.2679, 0.8562, 0.2679, 0.8562, 0.2679, 0.8562, 0.2679, 0.8562, 0.2679, 0.8562, 0.2679, 0.8562, 0.2679, 0.8562, 0.2679, 0.8562, 0.2679, 0.8562, 0.2679, 0.8562, 0.2679, 0.8562, 0.2679, 0.8562, 0.2679, 0.8562, 0.2679, 0.8562, 0.2679, 0.8562, 0.2679, 0.8562, 0.2679, 0.8562, 0.2679, 0.8562, 0.2679, 0.8562, 0.2679, 0.8562, 0.2679, 0.8562, 0.2679, 0.8562, 0.2679, 0.8562, 0.2679, 0.8562, 0.2679, 0.8562, 0.2679, 0.8562, 0.2679, 0.8562, 0.2679, 0.8562, 0.2679, 0.8562, 0.2679, 0.8562, 0.2679, 0.8562, 0.2679, 0.8562, 0.2679, 0.8562, 0.2679, 0.8562, 0.2679, 0.8562, 0.2679, 0.8562, 0.2679, 0.8562, 0.2679, 0.8562, 0.2679, 0.8562, 0.2679, 0.8562, 0.2679, 0.8562, 0.2679, 0.8562, 0.2679, 0.8562, 0.2679, 0.8562, 0.2679, 0.8562, 0.2679, 0.8562, 0.2679, 0.8562, 0.2679, 0.8562, 0.2679, 0.8562, 0.2679, 0.8562, 0.2679, 0.8562, 0.2679, 0.8562, 0.2679, 0.8562, 0.2679, 0.8562, 0.2679, 0.8562, 0.2679, 0.8562, 0.2679, 0.8562, 0.2679, 0.8562, 0.2679, 0.8562, 0.2679, 0.8562, 0.2679, 0.8562, 0.2679, 0.8562, 0.2679, 0.8562, 0.2679, 0.8562, 0.2679, 0.8562, 0.2679, 0.8562, 0.2679, 0.8562, 0.2679, 0.8562, 0.2679, 0.8562, 0.2679, 0.8562, 0.2679, 0.8562, 0.2679, 0.8562, 0.2679, 0.8562, 0.2679, 0.8562, 0.2679, 0.8562, 0.2679, 0.8562, 0.2679, 0.8562, 0.2679, 0.8562, 0.2679, 0.8562, 0.2679, 0.8562, 0.2679, 0.8562, 0.2679, 0.8562, 0.2679, 0.8562, 0.2679, 0.8562, 0.2679, 0.8562, 0.2679, 0.8562, 0.2679, 0.8562, 0.2679, 0.8562, 0.2679, 0.8562, 0.2679, 0.8562, 0.2679, 0.8562, 0.2679, 0.8562, 0.2679, 0.8562, 0.2679, 0.8562, 0.2679, 0.8562, 0.2679, 0.8562, 0.2679, 0.8562, 0.2679, 0.8562, 0.2679, 0.8562, 0.2679, 0.8562, 0.2679, 0.8562, 0.2679, 0.8562, 0.2679, 0.8562, 0.2679, 0.8562, 0.2679, 0.8562, 0.2679, 0.8562, 0.2679, 0.8562, 0.2679, 0.8562, 0.2679, 0.8562, 0.2679, 0.8562, 0.2679, 0.8562, 0.2679, 0.8562, 0.2679, 0.8562, 0.2679, 0.8562, 0.2679, 0.8562, 0.2679, 0.8562, 0.2679, 0.8562, 0.2679, 0.8562, 0.2679, 0.8562, 0.2679, 0.8562, 0.2679, 0.8562, 0.2679, 0.8562, 0.2679, 0.8562, 0.2679, 0.8562, 0.2679, 0.8562, 0.2679, 0.8562, 0.2679, 0.8562, 0.2679, 0.8562, 0.2679, 0.8562, 0.2679, 0.8562, 0.2679, 0.8562, 0.2679, 0.8562, 0.2679, 0.8562, 0.2679, 0.8562, 0.2679, 0.8562, 0.2679, 0.8562, 0.2679, 0.8562, 0.2679, 0.8562, 0.2679, 0.8562, 0.2679, 0.8562, 0.2679, 0.8562, 0.2679, 0.8562, 0.2679, 0.8562, 0.2679, 0.8562, 0.2679, 0.8562, 0.2679, 0.8562, 0.2679, 0.8562, 0.2679, 0.8562, 0.2679, 0.8562, 0.2679, 0.8562, 0.2679, 0.8562, 0.2679, 0.8562, 0.2679, 0.8562, 0.2679, 0.8562, 0.2679, 0.8562, 0.2679, 0.8562, 0.2679, 0.8562, 0.2679, 0.8562, 0.2679, 0.8562, 0.2679, 0.8562, 0.2679, 0.8562, 0.2679, 0.8562, 0.2679, 0.8562, 0.2679, 0.8562, 0.2679, 0.8562, 0.2679, 0.8562, 0.2679, 0.8562, 0.2679, 0.8562, 0.2679, 0.8562, 0.2679, 0.8562, 0.2679, 0.8562, 0.2679, 0.8562, 0.2679, 0.8562, 0.2679, 0.8562, 0.2679, 0.8562, 0.2679, 0.8562, 0.2679, 0.8562, 0.2679, 0.8562, 0.2679, 0.8562, 0.2679, 0.8562, 0.2679, 0.8562, 0.2679, 0.8562, 0.2679, 0.8562, 0.2679, 0.8562, 0.2679, 0.8562, 0.2679, 0.8562, 0.2679, 0.8562, 0.2679, 0.8562, 0.2679, 0.8562, 0.2679, 0.8562, 0.2679, 0.8562, 0.2679, 0.8562, 0.2679, 0.8562, 0.2679, 0.8562, 0.2679, 0.8562, 0.2679, 0.8562, 0.2679, 0.8562, 0.2679, 0.8562, 0.2679, 0.8562, 0.2679, 0.8562, 0.2679, 0.8562, 0.2679, 0.8562, 0.2679, 0.8562, 0.2679, 0.8562, 0.2679, 0.8562, 0.2679, 0.8562, 0.2679, 0.8562, 0.2679, 0.8562, 0.2679, 0.8562, 0.2679, 0.8562, 0.2679, 0.8562, 0.2679, 0.8562, 0.2679, 0.8562, 0.2679, 0.8562, 0.2679, 0.8562, 0.2679, 0.8562, 0.2679, 0.8562, 0.2679, 0.8562, 0.2679, 0.8562, 0.2679, 0.8562, 0.2679, 0.8562, 0.2679, 0.8562, 0.2679, 0.8562, 0.2679, 0.8562, 0.2679, 0.8562, 0.2679, 0.8562, 0.2679, 0.8562, 0.2679, 0.8562, 0.2679, 0.8562, 0.2679, 0.8562, 0.2679, 0.8562, 0.2679, 0.8562, 0.2679, 0.8562, 0.2679, 0.8562, 0.2679, 0.8562, 0.2679, 0.8562, 0.2679, 0.8562, 0.2679, 0.8562, 0.2679, 0.8562, 0.2679, 0.8562, 0.2679, 0.8562, 0.2679, 0.8562, 0.2679, 0.8562, 0.2679, 0.8562, 0.2679, 0.8562, 0.2679, 0.8562, 0.2679, 0.8562, 0.2679, 0.8562, 0.2679, 0.8562, 0.2679, 0.8562, 0.2679, 0.8562, 0.2679, 0.8562, 0.2679, 0.8562, 0.2679, 0.8562, 0.2679, 0.8562, 0.2679, 0.8562, 0.2679, 0.8562, 0.2679, 0.8562, 0.2679, 0.8562, 0.2679, 0.8562, 0.2679, 0.8562, 0.2679, 0.8562, 0.2679, 0.8562, 0.2679, 0.8562, 0.2679, 0.8562, 0.2679, 0.8562, 0.2679, 0.8562, 0.2679, 0.8562, 0.2679, 0.8562, 0.2679, 0.8562, 0.2679, 0.8562, 0.2679, 0.8562, 0.2679, 0.8562, 0.2679, 0.8562, 0.2679, 0.8562, 0.2679, 0.8562, 0.2679, 0.8562, 0.2679, 0.8562, 0.2679, 0.8562, 0.2679, 0.8562, 0.2679, 0.8562, 0.2679, 0.8562, 0.2679, 0.8562, 0.2679, 0.8562, 0.2679, 0.8562, 0.2679, 0.8562, 0.2679, 0.8562, 0.2679, 0.8562, 0.2679, 0.8562, 0.2679, 0.8562, 0.2679, 0.8562, 0.2679, 0.8562, 0.2679, 0.8562, 0.2679, 0.8562, 0.2679, 0.8562, 0.2679, 0.8562, 0.2679, 0.8562, 0.2679, 0.8562, 0.2679, 0.8562, 0.2679, 0.8562, 0.2679, 0.8562, 0.2679, 0.8562, 0.2679, 0.8562, 0.2679, 0.8562, 0.2679, 0.8562, 0.2679, 0.8562, 0.2679, 0.8562, 0.2679, 0.8562, 0.2679, 0.8562, 0.2679, 0.8562, 0.2679, 0.8562, 0.2679, 0.8562, 0.2679, 0.8562, 0.2679, 0.8562, 0.2679, 0.8562, 0.2679, 0.8562, 0.2679, 0.8562, 0.2679, 0.8562, 0.2679, 0.8562, 0.2679, 0.8562, 0.2679, 0.8562, 0.2679, 0.8562, 0.2679, 0.8562, 0.2679, 0.8562, 0.2679, 0.8562, 0.2679, 0.8562, 0.2679, 0.8562, 0.2679, 0.8562, 0.2679, 0.8562, 0.2679, 0.8562, 0.2679, 0.8562, 0.2679, 0.8562, 0.2679, 0.8562, 0.2679, 0.8562, 0.2679, 0.8562, 0.2679, 0.8562, 0.2679, 0.8562, 0.2679, 0.8562, 0.2679, 0.8562, 0.2679, 0.8562, 0.2679, 0.8562, 0.2679, 0.8562, 0.2679, 0.8562, 0.2679, 0.8562, 0.2679, 0.8562, 0.2679, 0.8562, 0.2679, 0.8562, 0.2679, 0.8562, 0.2679, 0.8562, 0.2679, 0.8562, 0.2679, 0.8562, 0.2679, 0.8562, 0.2679, 0.8562, 0.2679, 0.8562, 0.2679, 0.8562, 0.2679, 0.8562, 0.2679, 0.8562, 0.2679, 0.8562, 0.2679, 0.8562, 0.2679, 0.8562, 0.2679, 0.8562, 0.2679, 0.8562, 0.2679, 0.8562, 0.2679, 0.8562, 0.2679, 0.8562, 0.2679, 0.8562, 0.2679, 0.8562, 0.2679, 0.8562, 0.2679, 0.8562, 0.2679, 0.8562, 0.2679, 0.8562, 0.2679, 0.8562, 0.2679, 0.8562, 0.2679, 0.8562, 0.2679, 0.8562, 0.2679, 0.8562, 0.2679, 0.8562, 0.2679, 0.8562, 0.2679, 0.8562, 0.2679, 0.8562, 0.2679, 0.8562, 0.2679, 0.8562, 0.2679, 0.8562, 0.2679, 0.8562, 0.2679, 0.8562, 0.2679, 0.8562, 0.2679, 0.8562, 0.2679, 0.8562, 0.2679, 0.8562, 0.2679, 0.8562, 0.2679, 0.8562, 0.2679, 0.8562, 0.2679, 0.8562, 0.2679, 0.8562, 0.2679, 0.8562, 0.2679, 0.8562, 0.2679, 0.8562, 0.2679, 0.8562, 0.2679, 0.8562, 0.2679, 0.8562, 0.2679, 0.8562, 0.2679, 0.8562, 0.2679, 0.8562, 0.2679, 0.8562, 0.2679, 0.8562, 0.2679, 0.8562, 0.2679, 0.8562, 0.2679, 0.8562, 0.2679, 0.8562, 0.2679, 0.8562, 0.2679, 0.8562, 0.2679, 0.8562, 0.2679, 0.8562, 0.2679, 0.8562, 0.2679, 0.8562, 0.2679, 0.8562, 0.2679, 0.8562, 0.2679, 0.8562, 0.2679, 0.8562, 0.2679, 0.8562, 0.2679, 0.8562, 0.2679, 0.8562, 0.2679, 0.8562, 0.2679, 0.8562])
me_cube_006.materials.append(mat_material_002)
me_cube_006.update()
me_cube_007 = bpy.data.meshes.new('Cube.007')
me_cube_007.from_pydata([(1.782, -2.44, 1.283), (1.782, -1.185, 1.283), (1.782, -1.185, 2.538), (1.782, -2.44, 2.538), (1.782, -1.844, 1.283), (1.782, -1.783, 1.283), (1.782, -1.844, 2.538), (1.782, -1.783, 2.538), (1.782, -2.44, 2.061), (1.782, -2.44, 1.994), (1.782, -1.185, 2.061), (1.782, -1.185, 1.994), (1.782, -1.844, 2.061), (1.782, -1.844, 1.994), (1.782, -1.783, 2.061), (1.782, -1.783, 1.994), (1.782, 2.44, 1.283), (1.782, 1.185, 1.283), (1.782, 1.185, 2.538), (1.782, 2.44, 2.538), (1.782, 1.844, 1.283), (1.782, 1.783, 1.283), (1.782, 1.844, 2.538), (1.782, 1.783, 2.538), (1.782, 2.44, 2.061), (1.782, 2.44, 1.994), (1.782, 1.185, 2.061), (1.782, 1.185, 1.994), (1.782, 1.844, 2.061), (1.782, 1.844, 1.994), (1.782, 1.783, 2.061), (1.782, 1.783, 1.994)], [], [(15, 11, 2, 7), (9, 13, 6, 3), (0, 4, 12, 8), (5, 1, 10, 14), (31, 23, 18, 27), (25, 19, 22, 29), (16, 24, 28, 20), (21, 30, 26, 17)])
_uv = me_cube_007.uv_layers.new(name='UVMap')
_uv.uv.foreach_set('vector', [0.8983, 0.8937, 0.8983, 0.8937, 0.8983, 0.8937, 0.8983, 0.8937, 0.8983, 0.8937, 0.8983, 0.8937, 0.8983, 0.8937, 0.8983, 0.8937, 0.8983, 0.8937, 0.8983, 0.8937, 0.8983, 0.8937, 0.8983, 0.8937, 0.8983, 0.8937, 0.8983, 0.8937, 0.8983, 0.8937, 0.8983, 0.8937, 0.8983, 0.8937, 0.8983, 0.8937, 0.8983, 0.8937, 0.8983, 0.8937, 0.8983, 0.8937, 0.8983, 0.8937, 0.8983, 0.8937, 0.8983, 0.8937, 0.8983, 0.8937, 0.8983, 0.8937, 0.8983, 0.8937, 0.8983, 0.8937, 0.8983, 0.8937, 0.8983, 0.8937, 0.8983, 0.8937, 0.8983, 0.8937])
me_cube_007.materials.append(mat_material_002)
me_cube_007.update()

# ---- objects
ob_cube = bpy.data.objects.new('Cube', me_cube_001)
ob_roof = bpy.data.objects.new('Roof', me_cube_002)
ob_chimney = bpy.data.objects.new('Chimney', me_cube_003)
ob_door = bpy.data.objects.new('Door', me_cube_004)
ob_cylinder = bpy.data.objects.new('Cylinder', me_cylinder)
ob_window = bpy.data.objects.new('Window', me_cube_006)
ob_sun = bpy.data.objects.new('Sun', light_sun)
ob_glass = bpy.data.objects.new('Glass', me_cube_007)

# ---- transforms, parenting, visibility, modifiers, constraints
ob_cube.location = (0.0, 0.0, 1.75)
ob_roof.location = (0.0, 0.0, 1.75)
ob_roof.scale = (2.0, 3.347, 1.75)
ob_chimney.location = (1.074, 2.355, 3.56)
ob_chimney.scale = (-0.2483, -0.2483, 1.687)
ob_door.location = (1.881, 0.0, 1.469)
ob_cylinder.location = (1.038, -0.3166, 1.451)
ob_cylinder.rotation_euler = (0.0, 1.571, 0.0)
ob_window.location = (0.0, 0.0, 0.0)
ob_sun.location = (0.8839, 7.712, 7.246)
ob_sun.rotation_euler = (-1.098, 0.8797, -0.2731)
ob_glass.location = (0.0, 0.0, 0.0)

# ---- collection membership
col_collection.objects.link(ob_cube)
col_collection.objects.link(ob_roof)
col_collection.objects.link(ob_chimney)
col_collection.objects.link(ob_door)
col_collection.objects.link(ob_cylinder)
col_collection.objects.link(ob_window)
col_collection.objects.link(ob_sun)
col_collection.objects.link(ob_glass)

# ---- scene / render settings (as saved in the file)
scene.frame_start = 1; scene.frame_end = 250; scene.frame_set(214)
scene.render.engine = 'BLENDER_EEVEE_NEXT'
scene.cycles.sampling_pattern = 'TABULATED_SOBOL'
scene.eevee.use_gtao = True
scene.eevee.gtao_distance = 5.21
bpy.context.view_layer.update()

# ---- added for rendering (the .blend has no active camera): camera
cam_auto = bpy.data.cameras.new('AutoCamera')
cam_auto.lens = 50.0
cam_auto.sensor_width = 36.0
cam_auto.clip_end = 1000.0
ob_auto_camera = bpy.data.objects.new('AutoCamera', cam_auto)
scene.collection.objects.link(ob_auto_camera)
ob_auto_camera.location = (10.1996, -11.7677, 10.6126)
ob_auto_camera.rotation_euler = (1.09748, -7.21219e-08, 0.694738)
scene.camera = ob_auto_camera
bpy.context.view_layer.update()
